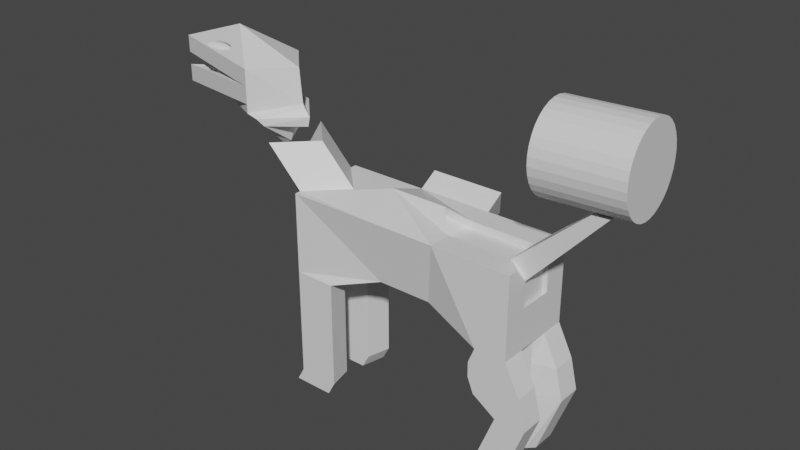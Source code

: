 # Source: Monster1.blend  (saved by Blender 3.3.6; exported with 4.5.12 LTS)
import bpy
from mathutils import Matrix  # noqa: F401  (used for matrix-valued properties, if any)

bpy.ops.wm.read_factory_settings(use_empty=True)
scene = bpy.context.scene
scene.name = 'Scene'

# ---- collections
col_head = bpy.data.collections.new('Head'); scene.collection.children.link(col_head)
col_monster_body = bpy.data.collections.new('Monster_body'); scene.collection.children.link(col_monster_body)
col_tail = bpy.data.collections.new('Tail'); scene.collection.children.link(col_tail)

# ---- materials (node trees are filled in below, after node groups)
mat_material = bpy.data.materials.new('Material')
mat_material.alpha_threshold = 0.0
mat_material.use_transparent_shadow = False
mat_material.roughness = 0.5
mat_material.line_color = (0.0, 0.0, 0.0, 1.0)

# ---- material node trees
mat_material.use_nodes = True; mat_material.node_tree.nodes.clear()
_N = mat_material.node_tree.nodes; _L = mat_material.node_tree.links
n0 = _N.new('ShaderNodeOutputMaterial'); n0.name = 'Material Output'; n0.location = (300, 300)
n1 = _N.new('ShaderNodeBsdfPrincipled'); n1.name = 'Principled BSDF'; n1.location = (10, 300)
n1.distribution = 'GGX'
n1.subsurface_method = 'RANDOM_WALK_SKIN'
n1.inputs[3].default_value = 1.45
n1.inputs[27].default_value = (0.0, 0.0, 0.0, 1.0)
n1.inputs[28].default_value = 1.0
_L.new(n1.outputs[0], n0.inputs[0])
n0.is_active_output = True

# ---- world
world_world = bpy.data.worlds.new('World'); scene.world = world_world
world_world.use_nodes = True; world_world.node_tree.nodes.clear()
_N = world_world.node_tree.nodes; _L = world_world.node_tree.links
n0 = _N.new('ShaderNodeOutputWorld'); n0.name = 'World Output'; n0.location = (300, 300)
n1 = _N.new('ShaderNodeBackground'); n1.name = 'Background'; n1.location = (10, 300)
n1.inputs[0].default_value = (0.05088, 0.05088, 0.05088, 1.0)
_L.new(n1.outputs[0], n0.inputs[0])
n0.is_active_output = True
world_world.color = (0.05088, 0.05088, 0.05088)
world_world.use_sun_shadow = False
world_world.sun_shadow_jitter_overblur = 0.0

# ---- meshes
me_cube_003 = bpy.data.meshes.new('Cube.003')
me_cube_003.from_pydata([(-1.08, 0.0, 1.926), (-1.926, -0.8467, 1.926), (-2.967, -0.3905, 3.076), (-2.967, -0.4071, 3.09), (-2.967, -0.4208, 3.106), (-2.967, -0.4309, 3.125), (-2.967, -0.4372, 3.146), (-2.967, -0.4393, 3.167), (-2.967, -0.4372, 3.189), (-2.967, -0.4309, 3.209), (-2.967, -0.4208, 3.228), (-2.967, -0.4071, 3.245), (-2.967, -0.3905, 3.259), (-2.967, -0.3715, 3.269), (-2.967, -0.3508, 3.275), (-2.967, -0.3294, 3.277), (-2.967, -0.3079, 3.275), (-2.967, -0.2873, 3.269), (-2.967, -0.2683, 3.259), (-2.967, -0.2517, 3.245), (-1.926, 0.0, 1.08), (-1.926, 0.8467, 1.926), (-2.199, -0.8467, 1.988), (-1.212, 0.0, 2.1), (-2.199, 0.0, 1.593), (-2.199, 0.8467, 1.988), (-2.199, -0.8467, 2.211), (-1.275, 0.0, 2.211), (-5.064, 0.0, 1.892), (-2.199, 0.8467, 2.211), (-2.199, -0.8467, 3.042), (-1.353, 0.0, 3.042), (-5.064, 0.0, 3.042), (-2.199, 0.8467, 3.042), (-3.208, 0.0, 3.684), (-3.632, 0.0, 1.757), (-2.199, 0.8467, 2.627), (-5.064, 0.0, 2.308), (-2.199, -0.8467, 2.627), (-5.064, 0.0, 2.627), (-1.802, 0.7286, 1.745), (-1.709, -4.639e-09, 1.202), (-2.196, -0.6444, 2.135), (-1.499, 0.0, 1.785), (-2.196, 0.6444, 2.135), (-2.288, -0.6257, 2.288), (-4.854, 0.0, 2.028), (-2.288, 0.6257, 2.288), (-2.262, -0.6321, 2.93), (-1.572, 2.381e-09, 2.921), (-4.842, 0.0, 2.928), (-2.262, 0.6321, 2.93), (-3.175, 0.0, 3.436), (-3.613, 0.0, 2.007), (-2.307, 0.621, 2.627), (-4.814, 0.0, 2.308), (-2.129, -0.6069, 2.627), (-2.129, 0.6069, 2.627), (-2.307, -0.621, 2.627), (-4.814, 0.0, 2.627), (-1.802, -0.7286, 1.745), (-1.135, 0.0, 1.683), (-4.075, -0.2517, 3.09), (-4.073, -0.238, 3.106), (-4.058, -0.2683, 3.076), (-4.052, -0.2278, 3.125), (-4.023, -0.2873, 3.066), (-3.971, -0.3079, 3.06), (-4.014, -0.2216, 3.146), (-3.905, -0.3294, 3.057), (-3.826, -0.3508, 3.06), (-3.809, -0.2278, 3.209), (-3.89, -0.2216, 3.189), (-3.738, -0.3715, 3.066), (-3.72, -0.238, 3.228), (-3.644, -0.3905, 3.076), (-3.625, -0.2517, 3.245), (-3.959, -0.2195, 3.167), (-3.529, -0.2683, 3.259), (-3.549, -0.4071, 3.09), (-3.454, -0.4208, 3.106), (-3.436, -0.2873, 3.269), (-3.269, -0.3294, 3.277), (-3.284, -0.4372, 3.146), (-3.348, -0.3079, 3.275), (-3.365, -0.4309, 3.125), (-3.203, -0.3508, 3.275), (-3.215, -0.4393, 3.167), (-3.16, -0.4372, 3.189), (-3.151, -0.3715, 3.269), (-3.116, -0.3905, 3.259), (-3.122, -0.4309, 3.209), (-3.099, -0.4071, 3.245), (-3.101, -0.4208, 3.228), (-2.967, -0.2517, 3.09), (-2.967, -0.238, 3.106), (-2.967, -0.2683, 3.076), (-2.967, -0.2278, 3.125), (-2.967, -0.2873, 3.066), (-2.967, -0.2216, 3.146), (-2.967, -0.2216, 3.189), (-2.967, -0.3079, 3.06), (-2.967, -0.2195, 3.167), (-2.967, -0.3294, 3.057), (-2.967, -0.2278, 3.209), (-2.967, -0.3508, 3.06), (-2.967, -0.2421, 3.233), (-2.967, -0.3754, 3.068), (-2.967, -0.3715, 3.066), (-2.967, -0.238, 3.228)], [], [(1, 0, 23, 22), (23, 25, 29, 27), (21, 20, 24, 25), (20, 1, 22, 24), (0, 21, 25, 23), (29, 28, 37, 36), (22, 26, 35), (24, 22, 35), (25, 24, 35), (25, 35, 29), (22, 23, 27, 26), (33, 34, 31), (38, 26, 27, 31, 30), (36, 33, 31, 27, 29), (28, 26, 38, 37), (34, 30, 31), (34, 33, 32), (82, 34, 32, 30, 93, 91, 88, 87, 83, 85, 80, 79, 75, 73, 70, 69, 67, 66, 64, 62, 63, 65, 68, 77, 72, 71, 74, 76, 78, 81, 84), (30, 34, 82, 86, 89, 90, 92, 93), (29, 35, 28), (35, 26, 28), (36, 39, 32, 33), (39, 38, 30, 32), (60, 42, 43, 61), (40, 44, 43, 41), (41, 43, 42, 60), (61, 43, 44, 40), (47, 57, 55, 46), (43, 53, 45, 42), (44, 47, 53, 43), (51, 49, 52), (46, 55, 56, 45), (52, 49, 48), (52, 50, 51), (48, 50, 52, 100, 102, 99, 97, 95, 94, 96, 98, 101, 103, 105, 108, 107), (52, 48, 107, 106, 109, 104, 100), (47, 46, 53), (53, 46, 45), (54, 51, 50, 59), (59, 50, 48, 58), (0, 1, 60, 61), (29, 36, 57, 47), (26, 38, 58, 45), (36, 37, 55, 57), (37, 38, 56, 55), (36, 29, 47, 54), (39, 36, 54, 59), (38, 26, 45, 56), (38, 39, 59, 58), (1, 20, 41, 60), (21, 0, 61, 40), (20, 21, 40, 41), (102, 77, 68, 99), (99, 68, 65, 97), (97, 65, 63, 95), (95, 63, 62, 94), (62, 64, 96, 94), (64, 66, 98, 96), (66, 67, 101, 98), (67, 69, 103, 101), (69, 70, 105, 103), (70, 73, 108, 105), (73, 75, 2, 107, 108), (79, 3, 2, 75), (80, 4, 3, 79), (85, 5, 4, 80), (83, 6, 5, 85), (87, 7, 6, 83), (88, 8, 7, 87), (91, 9, 8, 88), (93, 10, 9, 91), (92, 11, 10, 93), (90, 12, 11, 92), (89, 13, 12, 90), (86, 14, 13, 89), (82, 15, 14, 86), (84, 16, 15, 82), (81, 17, 16, 84), (78, 18, 17, 81), (76, 19, 18, 78), (106, 19, 76, 74, 109), (109, 74, 71, 104), (107, 2, 3, 4, 5, 6, 7, 8, 9, 10, 11, 12, 13, 14, 15, 16, 17, 18, 19, 106), (104, 71, 72, 100), (100, 72, 77, 102), (101, 103, 105, 108, 107, 106, 109, 104, 100, 102, 99, 97, 95, 94, 96, 98)])
me_cube_003.polygons.foreach_set('material_index', [0, 0, 0, 0, 0, 0, 0, 0, 0, 0, 0, 0, 0, 0, 0, 0, 0, 0, 0, 0, 0, 0, 0, 0, 0, 0, 0, 0, 0, 0, 0, 0, 0, 0, 0, 0, 0, 0, 0, 0, 0, 0, 0, 0, 0, 0, 0, 0, 0, 0, 0, 0, 1, 1, 1, 1, 1, 1, 1, 1, 1, 1, 1, 1, 1, 1, 1, 1, 1, 1, 1, 1, 1, 1, 1, 1, 1, 1, 1, 1, 1, 1, 1, 1, 1, 0])
_uv = me_cube_003.uv_layers.new(name='UVMap')
_uv.uv.foreach_set('vector', [0.875, 0.7308, 0.7692, 0.625, 0.7692, 0.625, 0.875, 0.7308, 0.7692, 0.625, 0.875, 0.5192, 0.875, 0.5192, 0.7692, 0.625, 0.625, 0.2308, 0.5192, 0.125, 0.5192, 0.125, 0.625, 0.2308, 0.5192, 0.125, 0.625, 0.01916, 0.625, 0.01916, 0.5192, 0.125, 0.7692, 0.625, 0.875, 0.5192, 0.875, 0.5192, 0.7692, 0.625, 0.625, 0.2308, 0.5192, 0.125, 0.5192, 0.125, 0.625, 0.2308, 0.625, 0.01916, 0.625, 0.01916, 0.5192, 0.125, 0.5192, 0.125, 0.625, 0.01916, 0.5192, 0.125, 0.625, 0.2308, 0.5192, 0.125, 0.5192, 0.125, 0.625, 0.2308, 0.5192, 0.125, 0.625, 0.2308, 0.875, 0.7308, 0.7692, 0.625, 0.7692, 0.625, 0.875, 0.7308, 0.875, 0.5192, 0.6442, 0.375, 0.7692, 0.625, 0.875, 0.7308, 0.875, 0.7308, 0.7692, 0.625, 0.7692, 0.625, 0.875, 0.7308, 0.875, 0.5192, 0.875, 0.5192, 0.7692, 0.625, 0.7692, 0.625, 0.875, 0.5192, 0.5192, 0.125, 0.625, 0.01916, 0.625, 0.01916, 0.5192, 0.125, 0.6442, 0.375, 0.625, 0.01916, 0.7692, 0.625, 0.6442, 0.375, 0.875, 0.5192, 0.5192, 0.125, 0.6062, 0.1755, 0.6442, 0.375, 0.5192, 0.125, 0.625, 0.01916, 0.6081, 0.145, 0.6057, 0.1364, 0.6024, 0.1276, 0.5985, 0.119, 0.5941, 0.1109, 0.5893, 0.1036, 0.5843, 0.0975, 0.5794, 0.09273, 0.5746, 0.08949, 0.5703, 0.08791, 0.5665, 0.08805, 0.5634, 0.08991, 0.5611, 0.09342, 0.5597, 0.09843, 0.5594, 0.1048, 0.5599, 0.1122, 0.5615, 0.1204, 0.5639, 0.129, 0.5671, 0.1378, 0.571, 0.1464, 0.5755, 0.1545, 0.5803, 0.1618, 0.5852, 0.1679, 0.5902, 0.1727, 0.5949, 0.1759, 0.5993, 0.1775, 0.6031, 0.1773, 0.625, 0.01916, 0.6442, 0.375, 0.6062, 0.1755, 0.6084, 0.172, 0.6098, 0.167, 0.6102, 0.1606, 0.6096, 0.1532, 0.6081, 0.145, 0.625, 0.2308, 0.5192, 0.125, 0.5192, 0.125, 0.5192, 0.125, 0.625, 0.01916, 0.5192, 0.125, 0.625, 0.2308, 0.5192, 0.125, 0.5192, 0.125, 0.625, 0.2308, 0.5192, 0.125, 0.625, 0.01916, 0.625, 0.01916, 0.5192, 0.125, 0.875, 0.7308, 0.875, 0.7308, 0.7692, 0.625, 0.7692, 0.625, 0.625, 0.2308, 0.625, 0.2308, 0.5192, 0.125, 0.5192, 0.125, 0.5192, 0.125, 0.5192, 0.125, 0.625, 0.01916, 0.625, 0.01916, 0.7692, 0.625, 0.7692, 0.625, 0.875, 0.5192, 0.875, 0.5192, 0.625, 0.2308, 0.625, 0.2308, 0.5192, 0.125, 0.5192, 0.125, 0.5192, 0.125, 0.5192, 0.125, 0.625, 0.01916, 0.625, 0.01916, 0.625, 0.2308, 0.625, 0.2308, 0.5192, 0.125, 0.5192, 0.125, 0.875, 0.5192, 0.7692, 0.625, 0.6442, 0.375, 0.5192, 0.125, 0.5192, 0.125, 0.625, 0.01916, 0.625, 0.01916, 0.6442, 0.375, 0.7692, 0.625, 0.625, 0.01916, 0.6442, 0.375, 0.5192, 0.125, 0.875, 0.5192, 0.625, 0.01916, 0.5192, 0.125, 0.6442, 0.375, 0.6202, 0.2158, 0.6146, 0.2056, 0.6097, 0.1947, 0.6057, 0.1835, 0.6027, 0.1725, 0.6009, 0.162, 0.6003, 0.1524, 0.6009, 0.1442, 0.6028, 0.1377, 0.6059, 0.133, 0.61, 0.1304, 0.615, 0.13, 0.6161, 0.1304, 0.6442, 0.375, 0.625, 0.01916, 0.6161, 0.1304, 0.6346, 0.2343, 0.6327, 0.2326, 0.6263, 0.2249, 0.6202, 0.2158, 0.625, 0.2308, 0.5192, 0.125, 0.5192, 0.125, 0.5192, 0.125, 0.5192, 0.125, 0.625, 0.01916, 0.625, 0.2308, 0.625, 0.2308, 0.5192, 0.125, 0.5192, 0.125, 0.5192, 0.125, 0.5192, 0.125, 0.625, 0.01916, 0.625, 0.01916, 0.7692, 0.625, 0.875, 0.7308, 0.875, 0.7308, 0.7692, 0.625, 0.625, 0.2308, 0.625, 0.2308, 0.625, 0.2308, 0.625, 0.2308, 0.875, 0.7308, 0.875, 0.7308, 0.875, 0.7308, 0.875, 0.7308, 0.625, 0.2308, 0.5192, 0.125, 0.5192, 0.125, 0.625, 0.2308, 0.5192, 0.125, 0.625, 0.01916, 0.625, 0.01916, 0.5192, 0.125, 0.875, 0.5192, 0.875, 0.5192, 0.875, 0.5192, 0.875, 0.5192, 0.5192, 0.125, 0.625, 0.2308, 0.625, 0.2308, 0.5192, 0.125, 0.625, 0.01916, 0.625, 0.01916, 0.625, 0.01916, 0.625, 0.01916, 0.625, 0.01916, 0.5192, 0.125, 0.5192, 0.125, 0.625, 0.01916, 0.625, 0.01916, 0.5192, 0.125, 0.5192, 0.125, 0.625, 0.01916, 0.875, 0.5192, 0.7692, 0.625, 0.7692, 0.625, 0.875, 0.5192, 0.5192, 0.125, 0.625, 0.2308, 0.625, 0.2308, 0.5192, 0.125, 1.0, 0.9229, 1.0, 0.7241, 0.9688, 0.7104, 0.9688, 0.9075, 0.9688, 0.9075, 0.9688, 0.7104, 0.9375, 0.7007, 0.9375, 0.8969, 0.9375, 0.8969, 0.9375, 0.7007, 0.9062, 0.6956, 0.9062, 0.8917, 0.9062, 0.8917, 0.9062, 0.6956, 0.875, 0.6951, 0.875, 0.8919, 0.875, 0.6951, 0.8438, 0.6994, 0.8438, 0.8977, 0.875, 0.8919, 0.8438, 0.6994, 0.8125, 0.7081, 0.8125, 0.9087, 0.8438, 0.8977, 0.8125, 0.7081, 0.7812, 0.721, 0.7812, 0.9246, 0.8125, 0.9087, 0.7812, 0.721, 0.75, 0.7376, 0.75, 0.9447, 0.7812, 0.9246, 0.75, 0.7376, 0.7188, 0.7573, 0.7188, 0.9682, 0.75, 0.9447, 0.7188, 0.7573, 0.6875, 0.7793, 0.6875, 0.9943, 0.7188, 0.9682, 0.6875, 0.7793, 0.6562, 0.8027, 0.6562, 1.0, 0.6811, 1.0, 0.6875, 0.9943, 0.625, 0.8266, 0.625, 1.0, 0.6562, 1.0, 0.6562, 0.8027, 0.5938, 0.8502, 0.5938, 1.0, 0.625, 1.0, 0.625, 0.8266, 0.5625, 0.8726, 0.5625, 1.0, 0.5938, 1.0, 0.5938, 0.8502, 0.5312, 0.8927, 0.5312, 1.0, 0.5625, 1.0, 0.5625, 0.8726, 0.5, 0.91, 0.5, 1.0, 0.5312, 1.0, 0.5312, 0.8927, 0.4688, 0.9237, 0.4688, 1.0, 0.5, 1.0, 0.5, 0.91, 0.4375, 0.9333, 0.4375, 1.0, 0.4688, 1.0, 0.4688, 0.9237, 0.4062, 0.9385, 0.4062, 1.0, 0.4375, 1.0, 0.4375, 0.9333, 0.375, 0.9389, 0.375, 1.0, 0.4062, 1.0, 0.4062, 0.9385, 0.3438, 0.9347, 0.3438, 1.0, 0.375, 1.0, 0.375, 0.9389, 0.3125, 0.926, 0.3125, 1.0, 0.3438, 1.0, 0.3438, 0.9347, 0.2812, 0.9131, 0.2812, 1.0, 0.3125, 1.0, 0.3125, 0.926, 0.25, 0.8964, 0.25, 1.0, 0.2812, 1.0, 0.2812, 0.9131, 0.2188, 0.8768, 0.2188, 1.0, 0.25, 1.0, 0.25, 0.8964, 0.1875, 0.8548, 0.1875, 1.0, 0.2188, 1.0, 0.2188, 0.8768, 0.1562, 0.8314, 0.1562, 1.0, 0.1875, 1.0, 0.1875, 0.8548, 0.125, 0.8074, 0.125, 1.0, 0.1562, 1.0, 0.1562, 0.8314, 0.103, 1.0, 0.125, 1.0, 0.125, 0.8074, 0.09375, 0.7838, 0.09375, 0.9918, 0.09375, 0.9918, 0.09375, 0.7838, 0.0625, 0.7615, 0.0625, 0.9659, 0.03283, 0.1496, 0.05045, 0.1167, 0.08029, 0.08029, 0.1167, 0.05045, 0.1582, 0.02827, 0.2032, 0.01461, 0.25, 0.01, 0.2032, 0.01461, 0.1582, 0.02827, 0.1167, 0.05045, 0.08029, 0.08029, 0.05045, 0.1167, 0.02827, 0.1582, 0.01461, 0.2032, 0.01, 0.25, 0.01461, 0.2968, 0.02827, 0.3418, 0.05045, 0.3833, 0.08029, 0.4197, 0.1059, 0.4407, 0.0625, 0.9659, 0.0625, 0.7615, 0.03125, 0.7413, 0.03125, 0.9426, 0.03125, 0.9426, 0.03125, 0.7413, 0.0, 0.7241, 0.0, 0.9229, 0.0, 0.0, 0.0, 0.0, 0.0, 0.0, 0.0, 0.0, 0.0, 0.0, 0.0, 0.0, 0.0, 0.0, 0.0, 0.0, 0.0, 0.0, 0.0, 0.0, 0.0, 0.0, 0.0, 0.0, 0.0, 0.0, 0.0, 0.0, 0.0, 0.0, 0.0, 0.0])
me_cube_003.materials.append(mat_material)
me_cube_003.materials.append(None)
me_cube_003.use_mirror_vertex_groups = False
me_cube_003.update()
me_cube = bpy.data.meshes.new('Cube')
me_cube.from_pydata([(1.0, 1.0, 1.0), (1.253, 0.7246, -0.56), (1.0, -1.0, 1.0), (1.253, -0.7246, -0.56), (-1.0, 1.0, 1.0), (-1.0, 1.0, -1.0), (-1.0, -1.0, 1.0), (-1.0, -1.0, -1.0), (-1.051, 0.8922, -4.037), (1.0, 0.0, 1.372), (-1.08, 0.0, 1.926), (1.253, 0.0, -0.56), (-1.0, 0.8467, 1.0), (-1.688, 0.0, 0.1533), (-1.0, -0.8467, 1.0), (-0.1533, 0.0, 1.0), (-1.926, -0.8467, 1.926), (2.839, 1.0, 1.0), (2.586, 0.7246, -0.56), (2.839, -1.0, 1.0), (2.586, -0.7246, -0.56), (2.586, 0.0, -0.56), (4.783, 1.0, 1.0), (4.783, 1.0, -1.0), (4.783, -1.0, 1.0), (4.783, -1.0, -1.0), (4.016, -1.0, -1.0), (4.016, 1.0, -1.0), (-0.3215, 0.8922, -4.037), (0.0, -1.0, -1.0), (0.0, 1.0, -1.0), (-0.8612, 0.3938, -1.0), (-0.8612, -0.3938, -1.0), (-1.688, 0.0, -0.455), (-0.1388, -0.3938, -1.0), (-0.1388, 0.3938, -1.0), (0.545, 0.0, -1.0), (-1.051, -0.8922, -4.037), (-0.3215, -0.8922, -4.037), (-0.411, -0.5015, -4.037), (-0.9617, -0.5015, -4.037), (-0.9617, 0.5015, -4.037), (-0.411, 0.5015, -4.037), (2.839, -0.4166, 1.0), (2.839, 0.4166, 1.0), (2.422, 0.0, 1.372), (4.783, 0.4166, -1.0), (4.783, -0.4166, -1.0), (4.783, -0.4166, 0.0), (3.811, 0.4166, 1.0), (3.811, -0.4166, 1.0), (4.783, 0.4166, 0.0), (4.783, 0.4166, 0.6317), (4.783, 0.785, 1.0), (4.783, -0.785, 1.0), (3.859, 0.2496, -1.0), (3.859, -0.2496, -1.0), (3.706, 0.0, -0.923), (4.616, -0.2496, -1.0), (4.616, 0.2496, -1.0), (4.098, -0.8988, -4.0), (4.682, -0.8988, -4.0), (4.682, -0.4585, -4.0), (4.574, -0.3507, -4.0), (3.984, -0.3507, -4.0), (4.432, -0.2496, -2.5), (-0.8612, -0.3938, -2.518), (4.588, -1.0, -2.5), (-1.0, -1.0, -2.518), (-0.1388, -0.3938, -2.518), (-0.1388, 0.3938, -2.518), (5.333, -0.4166, -2.5), (0.0, -1.0, -2.518), (0.0, 1.0, -2.518), (4.616, -0.2496, -2.5), (-1.0, 1.0, -2.518), (5.333, -1.0, -2.5), (-0.8612, 0.3938, -2.518), (4.682, 0.8988, -4.0), (4.098, 0.8988, -4.0), (4.682, 0.4585, -4.0), (3.984, 0.3507, -4.0), (4.574, 0.3507, -4.0), (5.333, 0.4166, -2.5), (4.616, 0.2496, -2.5), (4.432, 0.2496, -2.5), (5.333, 1.0, -2.5), (4.588, 1.0, -2.5), (3.704, 0.4166, 0.8244), (3.704, -0.4166, 0.8244), (2.732, -0.4166, 0.8244), (2.316, 0.0, 1.197), (2.732, 0.4166, 0.8244), (4.677, -0.4166, -0.1756), (4.677, 0.4166, -0.1756), (4.308, 0.4166, 0.8244), (4.308, -0.4166, 0.8244), (4.677, 0.4166, 0.4561), (0.9056, 1.49, 0.22), (2.491, 1.49, 0.22), (-1.0, 1.0, 0.2235), (2.839, 1.463, 1.29), (1.0, 1.463, 1.29), (0.9056, 1.952, 0.5105), (2.491, 1.952, 0.5105), (-1.926, 0.0, 1.08), (-1.926, 0.8467, 1.926), (5.155, 1.0, -1.75), (5.155, -0.4166, -1.75), (4.616, 0.2496, -1.75), (5.155, 0.4166, -1.75), (4.616, -0.2496, -1.75), (5.155, -1.0, -1.75), (3.864, -1.0, -1.382), (4.016, -1.0, -2.118), (4.383, -1.0, -1.75), (3.708, 0.2496, -1.382), (3.859, 0.2496, -2.118), (4.227, 0.2496, -1.75), (4.016, 1.0, -2.118), (3.864, 1.0, -1.382), (4.383, 1.0, -1.75), (3.859, -0.2496, -2.118), (3.708, -0.2496, -1.382), (4.227, -0.2496, -1.75), (3.712, 0.2496, -1.75), (3.868, 1.0, -1.75), (3.868, -1.0, -1.75), (3.712, -0.2496, -1.75), (4.783, -0.4166, 0.6317), (4.415, -0.4166, 1.0), (4.677, -0.4166, 0.4561), (4.415, 0.4166, 1.0), (-1.0, 1.0, -3.698), (-0.1388, 0.3938, -3.698), (-0.8612, 0.3938, -3.698), (0.0, 1.0, -3.698), (-0.8612, -0.3938, -3.698), (-0.1388, -0.3938, -3.698), (0.0, -1.0, -3.698), (-1.0, -1.0, -3.698), (-1.186, 1.0, -4.037), (-0.1863, 1.0, -4.037), (-0.3251, -0.3938, -4.037), (-1.048, -0.3938, -4.037), (-1.048, 0.3938, -4.037), (-0.3251, 0.3938, -4.037), (-1.186, -1.0, -4.037), (-0.1863, -1.0, -4.037), (-1.051, 0.8922, -3.898), (-0.3215, 0.8922, -3.898), (-0.411, -0.5015, -3.898), (-0.9617, -0.5015, -3.898), (-0.9617, 0.5015, -3.898), (-0.411, 0.5015, -3.898), (-1.051, -0.8922, -3.898), (-0.3215, -0.8922, -3.898), (4.616, -0.2496, -4.0), (3.859, -0.2496, -4.0), (4.016, 1.0, -4.0), (3.859, 0.2496, -4.0), (4.783, 0.4166, -4.0), (4.616, 0.2496, -4.0), (4.016, -1.0, -4.0), (4.783, -1.0, -4.0), (4.783, -0.4166, -4.0), (4.783, 1.0, -4.0), (4.574, -0.3507, -3.837), (3.984, -0.3507, -3.837), (4.098, 0.8988, -3.837), (3.984, 0.3507, -3.837), (4.682, 0.4585, -3.837), (4.574, 0.3507, -3.837), (4.098, -0.8988, -3.837), (4.682, -0.8988, -3.837), (4.682, -0.4585, -3.837), (4.682, 0.8988, -3.837)], [], [(31, 5, 75, 77), (29, 3, 2, 6, 7), (15, 14, 6, 2, 9), (100, 5, 31, 33, 13, 12, 4), (1, 98, 99, 18), (5, 100, 30), (54, 24, 25, 47, 48, 129), (34, 36, 11, 3, 29), (32, 7, 6, 14, 13, 33), (13, 14, 16, 105), (9, 0, 4, 12, 15), (15, 12, 106, 10), (14, 15, 10, 16), (12, 13, 105, 106), (54, 130, 50, 43, 19, 24), (24, 19, 20, 26, 25), (11, 1, 18, 21), (3, 11, 21, 20), (2, 3, 20, 19), (49, 132, 53, 22, 17, 44), (58, 47, 108, 111), (17, 0, 9, 45, 44), (99, 17, 22, 23, 27, 18), (57, 21, 18, 27, 55), (40, 39, 151, 152), (35, 30, 1, 11, 36), (31, 32, 33), (34, 35, 36), (34, 32, 31, 35), (30, 35, 70, 73), (42, 41, 153, 154), (7, 32, 66, 68), (32, 34, 69, 66), (5, 30, 73, 75), (34, 29, 72, 69), (29, 7, 68, 72), (35, 31, 77, 70), (46, 23, 22, 53, 52, 51), (48, 51, 94, 93), (45, 9, 2, 19, 43), (46, 47, 58, 59), (26, 20, 21, 57, 56), (50, 130, 96, 89), (51, 48, 47, 46), (132, 52, 53), (129, 130, 54), (44, 45, 91, 92), (55, 56, 57), (58, 56, 55, 59), (117, 119, 87, 85), (64, 63, 167, 168), (47, 25, 112, 108), (109, 118, 117, 85, 84), (25, 26, 113, 115, 112), (82, 81, 170, 172), (68, 66, 137, 140), (75, 73, 136, 133), (72, 68, 140, 139), (74, 71, 165, 157), (67, 65, 158, 163), (65, 74, 157, 158), (66, 69, 138, 137), (69, 72, 139, 138), (70, 77, 135, 134), (71, 76, 164, 165), (76, 67, 163, 164), (77, 75, 133, 135), (73, 70, 134, 136), (46, 59, 109, 110), (122, 124, 111, 74, 65), (23, 46, 110, 107), (119, 121, 107, 86, 87), (84, 85, 160, 162), (83, 84, 162, 161), (85, 87, 159, 160), (87, 86, 166, 159), (86, 83, 161, 166), (90, 92, 91), (90, 89, 88, 92), (131, 93, 94, 97), (88, 89, 96, 95), (43, 50, 89, 90), (129, 48, 93, 131), (45, 43, 90, 91), (51, 52, 97, 94), (132, 49, 88, 95), (49, 44, 92, 88), (104, 103, 102, 101), (0, 17, 101, 102), (98, 100, 4, 0), (1, 100, 98), (30, 100, 1), (99, 98, 103, 104), (98, 0, 102, 103), (17, 99, 104, 101), (56, 58, 111, 124, 123), (59, 55, 116, 118, 109), (110, 109, 84, 83), (26, 56, 123, 113), (111, 108, 71, 74), (27, 23, 107, 121, 120), (107, 110, 83, 86), (108, 112, 76, 71), (112, 115, 114, 67, 76), (55, 27, 120, 116), (113, 127, 114, 115), (116, 125, 117, 118), (119, 126, 120, 121), (122, 128, 123, 124), (125, 126, 119, 117), (127, 128, 122, 114), (114, 122, 65, 67), (116, 120, 126, 125), (113, 123, 128, 127), (140, 137, 144, 147), (138, 139, 148, 143), (135, 133, 141, 145), (133, 136, 142, 141), (134, 135, 145, 146), (136, 134, 146, 142), (139, 140, 147, 148), (137, 138, 143, 144), (28, 8, 141, 142), (39, 40, 144, 143), (8, 41, 145, 141), (41, 42, 146, 145), (37, 38, 148, 147), (40, 37, 147, 144), (38, 39, 143, 148), (42, 28, 142, 146), (149, 150, 154, 153), (152, 151, 156, 155), (39, 38, 156, 151), (38, 37, 155, 156), (41, 8, 149, 153), (8, 28, 150, 149), (28, 42, 154, 150), (37, 40, 152, 155), (63, 64, 158, 157), (79, 81, 160, 159), (82, 80, 161, 162), (81, 82, 162, 160), (60, 61, 164, 163), (64, 60, 163, 158), (61, 62, 165, 164), (62, 63, 157, 165), (78, 79, 159, 166), (80, 78, 166, 161), (168, 167, 175, 174, 173), (172, 170, 169, 176, 171), (63, 62, 175, 167), (61, 60, 173, 174), (81, 79, 169, 170), (79, 78, 176, 169), (60, 64, 168, 173), (80, 82, 172, 171), (78, 80, 171, 176), (62, 61, 174, 175), (105, 10, 106), (16, 10, 105)])
_uv = me_cube.uv_layers.new(name='UVMap')
_uv.uv.foreach_set('vector', [0.375, 0.1931, 0.375, 0.25, 0.375, 0.25, 0.375, 0.1931, 0.375, 0.875, 0.375, 0.75, 0.625, 0.75, 0.625, 1.0, 0.375, 1.0, 0.7692, 0.625, 0.875, 0.7308, 0.875, 0.75, 0.625, 0.75, 0.625, 0.625, 0.5279, 0.25, 0.375, 0.25, 0.375, 0.1931, 0.4431, 0.125, 0.5192, 0.125, 0.625, 0.2308, 0.625, 0.25, 0.375, 0.5, 0.5, 0.5, 0.5, 0.5, 0.375, 0.5, 0.375, 0.25, 0.5279, 0.25, 0.375, 0.375, 0.625, 0.7231, 0.625, 0.75, 0.375, 0.75, 0.375, 0.6771, 0.5, 0.6771, 0.579, 0.6771, 0.25, 0.6931, 0.3181, 0.625, 0.375, 0.625, 0.375, 0.75, 0.25, 0.75, 0.375, 0.05687, 0.375, 0.0, 0.625, 0.0, 0.625, 0.01916, 0.5192, 0.125, 0.4431, 0.125, 0.5192, 0.125, 0.625, 0.01916, 0.625, 0.01916, 0.5192, 0.125, 0.625, 0.625, 0.625, 0.5, 0.875, 0.5, 0.875, 0.5192, 0.7692, 0.625, 0.7692, 0.625, 0.875, 0.5192, 0.875, 0.5192, 0.7692, 0.625, 0.875, 0.7308, 0.7692, 0.625, 0.7692, 0.625, 0.875, 0.7308, 0.625, 0.2308, 0.5192, 0.125, 0.5192, 0.125, 0.625, 0.2308, 0.625, 0.7231, 0.625, 0.6771, 0.625, 0.6771, 0.625, 0.6771, 0.625, 0.75, 0.625, 0.75, 0.625, 0.75, 0.625, 0.75, 0.375, 0.75, 0.375, 0.75, 0.375, 0.75, 0.375, 0.625, 0.375, 0.5, 0.375, 0.5, 0.375, 0.625, 0.375, 0.75, 0.375, 0.625, 0.375, 0.625, 0.375, 0.75, 0.625, 0.75, 0.375, 0.75, 0.375, 0.75, 0.625, 0.75, 0.625, 0.5729, 0.625, 0.5729, 0.625, 0.5269, 0.625, 0.5, 0.625, 0.5, 0.625, 0.5729, 0.375, 0.6562, 0.375, 0.6771, 0.375, 0.6771, 0.375, 0.6562, 0.625, 0.5, 0.625, 0.5, 0.625, 0.625, 0.625, 0.625, 0.625, 0.5729, 0.5, 0.5, 0.625, 0.5, 0.625, 0.5, 0.375, 0.5, 0.375, 0.5, 0.375, 0.5, 0.375, 0.625, 0.375, 0.625, 0.375, 0.5, 0.375, 0.5, 0.375, 0.5938, 0.1422, 0.7032, 0.2328, 0.7032, 0.2328, 0.7032, 0.1422, 0.7032, 0.25, 0.5569, 0.25, 0.5, 0.375, 0.5, 0.375, 0.625, 0.3181, 0.625, 0.375, 0.125, 0.375, 0.05687, 0.4431, 0.125, 0.25, 0.6931, 0.25, 0.5569, 0.3181, 0.625, 0.25, 0.6931, 0.125, 0.6931, 0.125, 0.5569, 0.25, 0.5569, 0.25, 0.5, 0.25, 0.5569, 0.25, 0.5569, 0.25, 0.5, 0.2328, 0.5468, 0.1422, 0.5468, 0.1422, 0.5468, 0.2328, 0.5468, 0.375, 0.0, 0.375, 0.05687, 0.375, 0.05687, 0.375, 0.0, 0.125, 0.6931, 0.25, 0.6931, 0.25, 0.6931, 0.125, 0.6931, 0.375, 0.25, 0.375, 0.375, 0.375, 0.375, 0.375, 0.25, 0.25, 0.6931, 0.25, 0.75, 0.25, 0.75, 0.25, 0.6931, 0.375, 0.875, 0.375, 1.0, 0.375, 1.0, 0.375, 0.875, 0.25, 0.5569, 0.125, 0.5569, 0.125, 0.5569, 0.25, 0.5569, 0.375, 0.5729, 0.375, 0.5, 0.625, 0.5, 0.625, 0.5269, 0.579, 0.5729, 0.5, 0.5729, 0.5, 0.6771, 0.5, 0.5729, 0.5, 0.5729, 0.5, 0.6771, 0.625, 0.625, 0.625, 0.625, 0.625, 0.75, 0.625, 0.75, 0.625, 0.6771, 0.375, 0.5729, 0.375, 0.6771, 0.375, 0.6562, 0.375, 0.5938, 0.375, 0.75, 0.375, 0.75, 0.375, 0.625, 0.375, 0.625, 0.375, 0.6562, 0.625, 0.6771, 0.625, 0.6771, 0.625, 0.6771, 0.625, 0.6771, 0.5, 0.5729, 0.5, 0.6771, 0.375, 0.6771, 0.375, 0.5729, 0.625, 0.5729, 0.625, 0.5729, 0.625, 0.5269, 0.579, 0.6771, 0.625, 0.6771, 0.625, 0.7231, 0.625, 0.5729, 0.625, 0.625, 0.625, 0.625, 0.625, 0.5729, 0.375, 0.5938, 0.375, 0.6562, 0.375, 0.625, 0.375, 0.6562, 0.375, 0.6562, 0.375, 0.5938, 0.375, 0.5938, 0.375, 0.5938, 0.375, 0.5, 0.375, 0.5, 0.375, 0.5938, 0.375, 0.6688, 0.375, 0.6688, 0.375, 0.6688, 0.375, 0.6688, 0.375, 0.6771, 0.375, 0.75, 0.375, 0.75, 0.375, 0.6771, 0.375, 0.5938, 0.375, 0.5938, 0.375, 0.5938, 0.375, 0.5938, 0.375, 0.5938, 0.375, 0.75, 0.375, 0.75, 0.375, 0.75, 0.375, 0.75, 0.375, 0.75, 0.375, 0.5812, 0.375, 0.5812, 0.375, 0.5812, 0.375, 0.5812, 0.375, 0.0, 0.375, 0.05687, 0.375, 0.05687, 0.375, 0.0, 0.375, 0.25, 0.375, 0.375, 0.375, 0.375, 0.375, 0.25, 0.375, 0.875, 0.375, 1.0, 0.375, 1.0, 0.375, 0.875, 0.375, 0.6562, 0.375, 0.6771, 0.375, 0.6771, 0.375, 0.6562, 0.375, 0.75, 0.375, 0.6562, 0.375, 0.6562, 0.375, 0.75, 0.375, 0.6562, 0.375, 0.6562, 0.375, 0.6562, 0.375, 0.6562, 0.125, 0.6931, 0.25, 0.6931, 0.25, 0.6931, 0.125, 0.6931, 0.25, 0.6931, 0.25, 0.75, 0.25, 0.75, 0.25, 0.6931, 0.25, 0.5569, 0.125, 0.5569, 0.125, 0.5569, 0.25, 0.5569, 0.375, 0.6771, 0.375, 0.75, 0.375, 0.75, 0.375, 0.6771, 0.375, 0.75, 0.375, 0.75, 0.375, 0.75, 0.375, 0.75, 0.375, 0.1931, 0.375, 0.25, 0.375, 0.25, 0.375, 0.1931, 0.25, 0.5, 0.25, 0.5569, 0.25, 0.5569, 0.25, 0.5, 0.375, 0.5729, 0.375, 0.5938, 0.375, 0.5938, 0.375, 0.5729, 0.375, 0.6562, 0.375, 0.6562, 0.375, 0.6562, 0.375, 0.6562, 0.375, 0.6562, 0.375, 0.5, 0.375, 0.5729, 0.375, 0.5729, 0.375, 0.5, 0.375, 0.5, 0.375, 0.5, 0.375, 0.5, 0.375, 0.5, 0.375, 0.5, 0.375, 0.5938, 0.375, 0.5938, 0.375, 0.5938, 0.375, 0.5938, 0.375, 0.5729, 0.375, 0.5938, 0.375, 0.5938, 0.375, 0.5729, 0.375, 0.5938, 0.375, 0.5, 0.375, 0.5, 0.375, 0.5938, 0.375, 0.5, 0.375, 0.5, 0.375, 0.5, 0.375, 0.5, 0.375, 0.5, 0.375, 0.5729, 0.375, 0.5729, 0.375, 0.5, 0.625, 0.6771, 0.625, 0.5729, 0.625, 0.625, 0.625, 0.6771, 0.625, 0.6771, 0.625, 0.5729, 0.625, 0.5729, 0.579, 0.6771, 0.5, 0.6771, 0.5, 0.5729, 0.579, 0.5729, 0.625, 0.5729, 0.625, 0.6771, 0.625, 0.6771, 0.625, 0.5729, 0.625, 0.6771, 0.625, 0.6771, 0.625, 0.6771, 0.625, 0.6771, 0.579, 0.6771, 0.5, 0.6771, 0.5, 0.6771, 0.579, 0.6771, 0.625, 0.625, 0.625, 0.6771, 0.625, 0.6771, 0.625, 0.625, 0.5, 0.5729, 0.579, 0.5729, 0.579, 0.5729, 0.5, 0.5729, 0.625, 0.5729, 0.625, 0.5729, 0.625, 0.5729, 0.625, 0.5729, 0.625, 0.5729, 0.625, 0.5729, 0.625, 0.5729, 0.625, 0.5729, 0.5, 0.5, 0.5, 0.5, 0.625, 0.5, 0.625, 0.5, 0.625, 0.5, 0.625, 0.5, 0.625, 0.5, 0.625, 0.5, 0.5, 0.5, 0.5279, 0.25, 0.625, 0.25, 0.625, 0.5, 0.375, 0.5, 0.5279, 0.25, 0.5, 0.5, 0.375, 0.375, 0.5279, 0.25, 0.375, 0.5, 0.5, 0.5, 0.5, 0.5, 0.5, 0.5, 0.5, 0.5, 0.5, 0.5, 0.625, 0.5, 0.625, 0.5, 0.5, 0.5, 0.625, 0.5, 0.5, 0.5, 0.5, 0.5, 0.625, 0.5, 0.375, 0.6562, 0.375, 0.6562, 0.375, 0.6562, 0.375, 0.6562, 0.375, 0.6562, 0.375, 0.5938, 0.375, 0.5938, 0.375, 0.5938, 0.375, 0.5938, 0.375, 0.5938, 0.375, 0.5729, 0.375, 0.5938, 0.375, 0.5938, 0.375, 0.5729, 0.375, 0.75, 0.375, 0.6562, 0.375, 0.6562, 0.375, 0.75, 0.375, 0.6562, 0.375, 0.6771, 0.375, 0.6771, 0.375, 0.6562, 0.375, 0.5, 0.375, 0.5, 0.375, 0.5, 0.375, 0.5, 0.375, 0.5, 0.375, 0.5, 0.375, 0.5729, 0.375, 0.5729, 0.375, 0.5, 0.375, 0.6771, 0.375, 0.75, 0.375, 0.75, 0.375, 0.6771, 0.375, 0.75, 0.375, 0.75, 0.375, 0.75, 0.375, 0.75, 0.375, 0.75, 0.375, 0.5938, 0.375, 0.5, 0.375, 0.5, 0.375, 0.5938, 0.375, 0.75, 0.375, 0.75, 0.375, 0.75, 0.375, 0.75, 0.375, 0.5938, 0.375, 0.5938, 0.375, 0.5938, 0.375, 0.5938, 0.375, 0.5, 0.375, 0.5, 0.375, 0.5, 0.375, 0.5, 0.375, 0.6562, 0.375, 0.6562, 0.375, 0.6562, 0.375, 0.6562, 0.375, 0.5938, 0.375, 0.5, 0.375, 0.5, 0.375, 0.5938, 0.375, 0.75, 0.375, 0.6562, 0.375, 0.6562, 0.375, 0.75, 0.375, 0.75, 0.375, 0.6562, 0.375, 0.6562, 0.375, 0.75, 0.375, 0.5938, 0.375, 0.5, 0.375, 0.5, 0.375, 0.5938, 0.375, 0.75, 0.375, 0.6562, 0.375, 0.6562, 0.375, 0.75, 0.375, 0.0, 0.375, 0.05687, 0.375, 0.05687, 0.375, 0.0, 0.25, 0.6931, 0.25, 0.75, 0.25, 0.75, 0.25, 0.6931, 0.375, 0.1931, 0.375, 0.25, 0.375, 0.25, 0.375, 0.1931, 0.375, 0.25, 0.375, 0.375, 0.375, 0.375, 0.375, 0.25, 0.25, 0.5569, 0.125, 0.5569, 0.125, 0.5569, 0.25, 0.5569, 0.25, 0.5, 0.25, 0.5569, 0.25, 0.5569, 0.25, 0.5, 0.375, 0.875, 0.375, 1.0, 0.375, 1.0, 0.375, 0.875, 0.125, 0.6931, 0.25, 0.6931, 0.25, 0.6931, 0.125, 0.6931, 0.2352, 0.5101, 0.1398, 0.5101, 0.125, 0.5, 0.25, 0.5, 0.2328, 0.7032, 0.1422, 0.7032, 0.125, 0.6931, 0.25, 0.6931, 0.1398, 0.5101, 0.1422, 0.5468, 0.125, 0.5569, 0.125, 0.5, 0.1422, 0.5468, 0.2328, 0.5468, 0.25, 0.5569, 0.125, 0.5569, 0.1398, 0.7399, 0.2352, 0.7399, 0.25, 0.75, 0.125, 0.75, 0.1422, 0.7032, 0.1398, 0.7399, 0.125, 0.75, 0.125, 0.6931, 0.2352, 0.7399, 0.2328, 0.7032, 0.25, 0.6931, 0.25, 0.75, 0.2328, 0.5468, 0.2352, 0.5101, 0.25, 0.5, 0.25, 0.5569, 0.1398, 0.5101, 0.2352, 0.5101, 0.2328, 0.5468, 0.1422, 0.5468, 0.1422, 0.7032, 0.2328, 0.7032, 0.2352, 0.7399, 0.1398, 0.7399, 0.2328, 0.7032, 0.2352, 0.7399, 0.2352, 0.7399, 0.2328, 0.7032, 0.2352, 0.7399, 0.1398, 0.7399, 0.1398, 0.7399, 0.2352, 0.7399, 0.1422, 0.5468, 0.1398, 0.5101, 0.1398, 0.5101, 0.1422, 0.5468, 0.1398, 0.5101, 0.2352, 0.5101, 0.2352, 0.5101, 0.1398, 0.5101, 0.2352, 0.5101, 0.2328, 0.5468, 0.2328, 0.5468, 0.2352, 0.5101, 0.1398, 0.7399, 0.1422, 0.7032, 0.1422, 0.7032, 0.1398, 0.7399, 0.375, 0.6688, 0.375, 0.6688, 0.375, 0.6562, 0.375, 0.6562, 0.375, 0.5126, 0.375, 0.5812, 0.375, 0.5938, 0.375, 0.5, 0.375, 0.5812, 0.375, 0.5677, 0.375, 0.5729, 0.375, 0.5938, 0.375, 0.5812, 0.375, 0.5812, 0.375, 0.5938, 0.375, 0.5938, 0.375, 0.7374, 0.375, 0.7374, 0.375, 0.75, 0.375, 0.75, 0.375, 0.6688, 0.375, 0.7374, 0.375, 0.75, 0.375, 0.6562, 0.375, 0.7374, 0.375, 0.6823, 0.375, 0.6771, 0.375, 0.75, 0.375, 0.6823, 0.375, 0.6688, 0.375, 0.6562, 0.375, 0.6771, 0.375, 0.5126, 0.375, 0.5126, 0.375, 0.5, 0.375, 0.5, 0.375, 0.5677, 0.375, 0.5126, 0.375, 0.5, 0.375, 0.5729, 0.375, 0.6688, 0.375, 0.6688, 0.375, 0.6823, 0.375, 0.7374, 0.375, 0.7374, 0.375, 0.5812, 0.375, 0.5812, 0.375, 0.5126, 0.375, 0.5126, 0.375, 0.5677, 0.375, 0.6688, 0.375, 0.6823, 0.375, 0.6823, 0.375, 0.6688, 0.375, 0.7374, 0.375, 0.7374, 0.375, 0.7374, 0.375, 0.7374, 0.375, 0.5812, 0.375, 0.5126, 0.375, 0.5126, 0.375, 0.5812, 0.375, 0.5126, 0.375, 0.5126, 0.375, 0.5126, 0.375, 0.5126, 0.375, 0.7374, 0.375, 0.6688, 0.375, 0.6688, 0.375, 0.7374, 0.375, 0.5677, 0.375, 0.5812, 0.375, 0.5812, 0.375, 0.5677, 0.375, 0.5126, 0.375, 0.5677, 0.375, 0.5677, 0.375, 0.5126, 0.375, 0.6823, 0.375, 0.7374, 0.375, 0.7374, 0.375, 0.6823, 0.5192, 0.125, 0.7692, 0.625, 0.875, 0.5192, 0.875, 0.7308, 0.7692, 0.625, 0.5192, 0.125])
me_cube.materials.append(mat_material)
me_cube.materials.append(None)
me_cube.use_mirror_vertex_groups = False
me_cube.update()
me_cube_002 = bpy.data.meshes.new('Cube.002')
me_cube_002.from_pydata([(6.506, 0.4166, 2.538), (6.138, 0.4166, 2.538), (4.415, 0.4166, 1.0), (4.783, -0.4166, 0.6317), (4.415, -0.4166, 1.0), (6.506, -0.4166, 2.538), (6.138, -0.4166, 2.538), (4.967, 0.63, 3.254), (6.95, 1.005, 3.203), (4.972, 0.5725, 3.124), (6.957, 0.9257, 3.023), (4.979, 0.4909, 3.008), (6.967, 0.813, 2.863), (4.986, 0.3882, 2.911), (6.977, 0.6713, 2.728), (4.995, 0.2684, 2.835), (6.988, 0.5059, 2.624), (5.003, 0.136, 2.784), (7.0, 0.3233, 2.553), (5.011, -0.003686, 2.76), (7.012, 0.1305, 2.52), (5.019, -0.1455, 2.763), (7.023, -0.06518, 2.525), (5.027, -0.2838, 2.794), (7.033, -0.2561, 2.568), (5.033, -0.4135, 2.852), (7.042, -0.4351, 2.648), (5.038, -0.5295, 2.934), (7.049, -0.5951, 2.761), (5.042, -0.6273, 3.037), (7.054, -0.7301, 2.903), (5.044, -0.7032, 3.157), (7.057, -0.8348, 3.068), (5.045, -0.7542, 3.29), (7.058, -0.9052, 3.251), (5.044, -0.7785, 3.429), (7.056, -0.9387, 3.444), (5.041, -0.775, 3.571), (7.053, -0.9339, 3.64), (5.037, -0.7439, 3.71), (7.047, -0.891, 3.832), (5.031, -0.6865, 3.84), (7.039, -0.8118, 4.011), (5.025, -0.6048, 3.956), (7.03, -0.6991, 4.171), (5.017, -0.5021, 4.054), (7.019, -0.5573, 4.306), (5.009, -0.3823, 4.13), (7.008, -0.392, 4.411), (5.001, -0.25, 4.181), (6.997, -0.2094, 4.481), (4.992, -0.1102, 4.205), (6.985, -0.01656, 4.514), (4.984, 0.03154, 4.201), (6.974, 0.1791, 4.509), (4.977, 0.1699, 4.17), (6.964, 0.3701, 4.466), (4.97, 0.2996, 4.112), (6.955, 0.549, 4.387), (4.965, 0.4155, 4.03), (6.948, 0.709, 4.274), (4.961, 0.5133, 3.927), (6.943, 0.844, 4.132), (4.959, 0.5892, 3.807), (6.939, 0.9487, 3.966), (4.959, 0.6403, 3.675), (6.939, 1.019, 3.783), (4.96, 0.6645, 3.535), (6.94, 1.053, 3.59), (4.962, 0.6611, 3.393), (6.944, 1.048, 3.394), (4.677, -0.4166, 0.4561), (4.953, 0.891, 3.168), (4.961, 0.8118, 2.988), (4.97, 0.6991, 2.828), (4.981, 0.5573, 2.693), (4.992, 0.392, 2.589), (5.003, 0.2094, 2.518), (5.015, 0.01656, 2.485), (5.026, -0.1791, 2.49), (5.036, -0.3701, 2.533), (5.045, -0.549, 2.613), (5.052, -0.709, 2.726), (5.057, -0.844, 2.868), (5.061, -0.9487, 3.033), (5.061, -1.019, 3.216), (5.06, -1.053, 3.409), (5.056, -1.048, 3.605), (5.05, -1.005, 3.797), (5.043, -0.9257, 3.976), (5.033, -0.813, 4.136), (5.023, -0.6713, 4.271), (5.012, -0.5059, 4.376), (5.0, -0.3233, 4.446), (4.988, -0.1305, 4.479), (4.977, 0.06518, 4.474), (4.967, 0.2561, 4.431), (4.958, 0.4351, 4.352), (4.951, 0.5951, 4.239), (4.946, 0.7301, 4.097), (4.943, 0.8348, 3.931), (4.942, 0.9052, 3.748), (4.944, 0.9387, 3.555), (4.947, 0.9339, 3.359), (6.627, 0.7248, 3.283), (6.633, 0.6673, 3.154), (6.639, 0.5856, 3.037), (6.647, 0.4829, 2.94), (6.655, 0.3631, 2.864), (6.663, 0.2308, 2.813), (6.672, 0.09106, 2.789), (6.68, -0.05072, 2.792), (6.687, -0.1891, 2.823), (6.694, -0.3188, 2.881), (6.699, -0.4347, 2.963), (6.703, -0.5325, 3.066), (6.705, -0.6084, 3.186), (6.705, -0.6595, 3.319), (6.704, -0.6837, 3.459), (6.702, -0.6802, 3.601), (6.697, -0.6492, 3.739), (6.692, -0.5917, 3.869), (6.685, -0.5101, 3.985), (6.678, -0.4074, 4.083), (6.669, -0.2875, 4.159), (6.661, -0.1552, 4.21), (6.653, -0.01549, 4.234), (6.645, 0.1263, 4.23), (6.637, 0.2647, 4.199), (6.631, 0.3943, 4.141), (6.626, 0.5103, 4.059), (6.622, 0.6081, 3.956), (6.62, 0.684, 3.836), (6.619, 0.735, 3.704), (6.62, 0.7593, 3.564), (6.623, 0.7558, 3.422), (4.308, 0.4166, 0.8244), (4.308, -0.4166, 0.8244), (4.783, 0.4166, 0.6317), (4.677, 0.4166, 0.4561)], [], [(1, 6, 5, 0), (4, 2, 136, 137), (3, 138, 0, 5), (138, 2, 1, 0), (2, 4, 6, 1), (4, 3, 5, 6), (72, 8, 10, 73), (73, 10, 12, 74), (74, 12, 14, 75), (75, 14, 16, 76), (76, 16, 18, 77), (77, 18, 20, 78), (78, 20, 22, 79), (79, 22, 24, 80), (80, 24, 26, 81), (81, 26, 28, 82), (82, 28, 30, 83), (83, 30, 32, 84), (84, 32, 34, 85), (85, 34, 36, 86), (86, 36, 38, 87), (87, 38, 40, 88), (88, 40, 42, 89), (89, 42, 44, 90), (90, 44, 46, 91), (91, 46, 48, 92), (92, 48, 50, 93), (93, 50, 52, 94), (94, 52, 54, 95), (95, 54, 56, 96), (96, 56, 58, 97), (97, 58, 60, 98), (98, 60, 62, 99), (99, 62, 64, 100), (100, 64, 66, 101), (101, 66, 68, 102), (48, 46, 44, 42, 40, 38, 36, 34, 32, 30, 28, 26, 24, 22, 20, 18, 16, 14, 12, 10, 8, 70, 68, 66, 64, 62, 60, 58, 56, 54, 52, 50), (102, 68, 70, 103), (103, 70, 8, 72), (61, 63, 132, 131), (138, 3, 71, 139), (9, 7, 72, 73), (11, 9, 73, 74), (13, 11, 74, 75), (15, 13, 75, 76), (17, 15, 76, 77), (19, 17, 77, 78), (21, 19, 78, 79), (23, 21, 79, 80), (25, 23, 80, 81), (27, 25, 81, 82), (29, 27, 82, 83), (31, 29, 83, 84), (33, 31, 84, 85), (35, 33, 85, 86), (37, 35, 86, 87), (39, 37, 87, 88), (41, 39, 88, 89), (43, 41, 89, 90), (45, 43, 90, 91), (47, 45, 91, 92), (49, 47, 92, 93), (51, 49, 93, 94), (53, 51, 94, 95), (55, 53, 95, 96), (57, 55, 96, 97), (59, 57, 97, 98), (61, 59, 98, 99), (63, 61, 99, 100), (65, 63, 100, 101), (67, 65, 101, 102), (69, 67, 102, 103), (7, 69, 103, 72), (135, 104, 105, 106, 107, 108, 109, 110, 111, 112, 113, 114, 115, 116, 117, 118, 119, 120, 121, 122, 123, 124, 125, 126, 127, 128, 129, 130, 131, 132, 133, 134), (35, 37, 119, 118), (9, 11, 106, 105), (63, 65, 133, 132), (37, 39, 120, 119), (11, 13, 107, 106), (65, 67, 134, 133), (39, 41, 121, 120), (13, 15, 108, 107), (67, 69, 135, 134), (41, 43, 122, 121), (15, 17, 109, 108), (69, 7, 104, 135), (43, 45, 123, 122), (17, 19, 110, 109), (45, 47, 124, 123), (19, 21, 111, 110), (47, 49, 125, 124), (21, 23, 112, 111), (49, 51, 126, 125), (23, 25, 113, 112), (51, 53, 127, 126), (25, 27, 114, 113), (53, 55, 128, 127), (27, 29, 115, 114), (55, 57, 129, 128), (29, 31, 116, 115), (57, 59, 130, 129), (31, 33, 117, 116), (59, 61, 131, 130), (33, 35, 118, 117), (7, 9, 105, 104)])
_uv = me_cube_002.uv_layers.new(name='UVMap')
_uv.uv.foreach_set('vector', [0.625, 0.5729, 0.625, 0.6771, 0.579, 0.6771, 0.579, 0.5729, 0.625, 0.6771, 0.625, 0.5729, 0.625, 0.5729, 0.625, 0.6771, 0.579, 0.6771, 0.579, 0.5729, 0.579, 0.5729, 0.579, 0.6771, 0.625, 0.5729, 0.625, 0.5729, 0.625, 0.5729, 0.625, 0.5729, 0.625, 0.5729, 0.625, 0.6771, 0.625, 0.6771, 0.625, 0.5729, 0.625, 0.6771, 0.579, 0.6771, 0.579, 0.6771, 0.625, 0.6771, 1.0, 0.5, 1.0, 1.0, 0.9688, 1.0, 0.9688, 0.5, 0.9688, 0.5, 0.9688, 1.0, 0.9375, 1.0, 0.9375, 0.5, 0.9375, 0.5, 0.9375, 1.0, 0.9062, 1.0, 0.9062, 0.5, 0.9062, 0.5, 0.9062, 1.0, 0.875, 1.0, 0.875, 0.5, 0.875, 0.5, 0.875, 1.0, 0.8438, 1.0, 0.8438, 0.5, 0.8438, 0.5, 0.8438, 1.0, 0.8125, 1.0, 0.8125, 0.5, 0.8125, 0.5, 0.8125, 1.0, 0.7812, 1.0, 0.7812, 0.5, 0.7812, 0.5, 0.7812, 1.0, 0.75, 1.0, 0.75, 0.5, 0.75, 0.5, 0.75, 1.0, 0.7188, 1.0, 0.7188, 0.5, 0.7188, 0.5, 0.7188, 1.0, 0.6875, 1.0, 0.6875, 0.5, 0.6875, 0.5, 0.6875, 1.0, 0.6562, 1.0, 0.6562, 0.5, 0.6562, 0.5, 0.6562, 1.0, 0.625, 1.0, 0.625, 0.5, 0.625, 0.5, 0.625, 1.0, 0.5938, 1.0, 0.5938, 0.5, 0.5938, 0.5, 0.5938, 1.0, 0.5625, 1.0, 0.5625, 0.5, 0.5625, 0.5, 0.5625, 1.0, 0.5312, 1.0, 0.5312, 0.5, 0.5312, 0.5, 0.5312, 1.0, 0.5, 1.0, 0.5, 0.5, 0.5, 0.5, 0.5, 1.0, 0.4688, 1.0, 0.4688, 0.5, 0.4688, 0.5, 0.4688, 1.0, 0.4375, 1.0, 0.4375, 0.5, 0.4375, 0.5, 0.4375, 1.0, 0.4062, 1.0, 0.4062, 0.5, 0.4062, 0.5, 0.4062, 1.0, 0.375, 1.0, 0.375, 0.5, 0.375, 0.5, 0.375, 1.0, 0.3438, 1.0, 0.3438, 0.5, 0.3438, 0.5, 0.3438, 1.0, 0.3125, 1.0, 0.3125, 0.5, 0.3125, 0.5, 0.3125, 1.0, 0.2812, 1.0, 0.2812, 0.5, 0.2812, 0.5, 0.2812, 1.0, 0.25, 1.0, 0.25, 0.5, 0.25, 0.5, 0.25, 1.0, 0.2188, 1.0, 0.2188, 0.5, 0.2188, 0.5, 0.2188, 1.0, 0.1875, 1.0, 0.1875, 0.5, 0.1875, 0.5, 0.1875, 1.0, 0.1562, 1.0, 0.1562, 0.5, 0.1562, 0.5, 0.1562, 1.0, 0.125, 1.0, 0.125, 0.5, 0.125, 0.5, 0.125, 1.0, 0.09375, 1.0, 0.09375, 0.5, 0.09375, 0.5, 0.09375, 1.0, 0.0625, 1.0, 0.0625, 0.5, 0.08029, 0.08029, 0.1167, 0.05045, 0.1582, 0.02827, 0.2032, 0.01461, 0.25, 0.01, 0.2968, 0.01461, 0.3418, 0.02827, 0.3833, 0.05045, 0.4197, 0.08029, 0.4496, 0.1167, 0.4717, 0.1582, 0.4854, 0.2032, 0.49, 0.25, 0.4854, 0.2968, 0.4717, 0.3418, 0.4496, 0.3833, 0.4197, 0.4197, 0.3833, 0.4496, 0.3418, 0.4717, 0.2968, 0.4854, 0.25, 0.49, 0.2032, 0.4854, 0.1582, 0.4717, 0.1167, 0.4496, 0.08029, 0.4197, 0.05045, 0.3833, 0.02827, 0.3418, 0.01461, 0.2968, 0.01, 0.25, 0.01461, 0.2032, 0.02827, 0.1582, 0.05045, 0.1167, 0.0625, 0.5, 0.0625, 1.0, 0.03125, 1.0, 0.03125, 0.5, 0.03125, 0.5, 0.03125, 1.0, 0.0, 1.0, 0.0, 0.5, 0.6054, 0.3466, 0.627, 0.373, 0.627, 0.373, 0.6054, 0.3466, 0.579, 0.5729, 0.579, 0.6771, 0.579, 0.6771, 0.579, 0.5729, 0.7839, 0.4206, 0.75, 0.4239, 0.75, 0.49, 0.7968, 0.4854, 0.8166, 0.4107, 0.7839, 0.4206, 0.7968, 0.4854, 0.8418, 0.4717, 0.8466, 0.3946, 0.8166, 0.4107, 0.8418, 0.4717, 0.8833, 0.4496, 0.873, 0.373, 0.8466, 0.3946, 0.8833, 0.4496, 0.9197, 0.4197, 0.8946, 0.3466, 0.873, 0.373, 0.9197, 0.4197, 0.9496, 0.3833, 0.9107, 0.3166, 0.8946, 0.3466, 0.9496, 0.3833, 0.9717, 0.3418, 0.9206, 0.2839, 0.9107, 0.3166, 0.9717, 0.3418, 0.9854, 0.2968, 0.9239, 0.25, 0.9206, 0.2839, 0.9854, 0.2968, 0.99, 0.25, 0.9206, 0.2161, 0.9239, 0.25, 0.99, 0.25, 0.9854, 0.2032, 0.9107, 0.1834, 0.9206, 0.2161, 0.9854, 0.2032, 0.9717, 0.1582, 0.8946, 0.1534, 0.9107, 0.1834, 0.9717, 0.1582, 0.9496, 0.1167, 0.873, 0.127, 0.8946, 0.1534, 0.9496, 0.1167, 0.9197, 0.08029, 0.8466, 0.1054, 0.873, 0.127, 0.9197, 0.08029, 0.8833, 0.05045, 0.8166, 0.08933, 0.8466, 0.1054, 0.8833, 0.05045, 0.8418, 0.02827, 0.7839, 0.07943, 0.8166, 0.08933, 0.8418, 0.02827, 0.7968, 0.01461, 0.75, 0.07609, 0.7839, 0.07943, 0.7968, 0.01461, 0.75, 0.01, 0.7161, 0.07943, 0.75, 0.07609, 0.75, 0.01, 0.7032, 0.01461, 0.6834, 0.08933, 0.7161, 0.07943, 0.7032, 0.01461, 0.6582, 0.02827, 0.6534, 0.1054, 0.6834, 0.08933, 0.6582, 0.02827, 0.6167, 0.05045, 0.627, 0.127, 0.6534, 0.1054, 0.6167, 0.05045, 0.5803, 0.08029, 0.6054, 0.1534, 0.627, 0.127, 0.5803, 0.08029, 0.5504, 0.1167, 0.5893, 0.1834, 0.6054, 0.1534, 0.5504, 0.1167, 0.5283, 0.1582, 0.5794, 0.2161, 0.5893, 0.1834, 0.5283, 0.1582, 0.5146, 0.2032, 0.5761, 0.25, 0.5794, 0.2161, 0.5146, 0.2032, 0.51, 0.25, 0.5794, 0.2839, 0.5761, 0.25, 0.51, 0.25, 0.5146, 0.2968, 0.5893, 0.3166, 0.5794, 0.2839, 0.5146, 0.2968, 0.5283, 0.3418, 0.6054, 0.3466, 0.5893, 0.3166, 0.5283, 0.3418, 0.5504, 0.3833, 0.627, 0.373, 0.6054, 0.3466, 0.5504, 0.3833, 0.5803, 0.4197, 0.6534, 0.3946, 0.627, 0.373, 0.5803, 0.4197, 0.6167, 0.4496, 0.6834, 0.4107, 0.6534, 0.3946, 0.6167, 0.4496, 0.6582, 0.4717, 0.7161, 0.4206, 0.6834, 0.4107, 0.6582, 0.4717, 0.7032, 0.4854, 0.75, 0.4239, 0.7161, 0.4206, 0.7032, 0.4854, 0.75, 0.49, 0.7161, 0.4206, 0.75, 0.4239, 0.7839, 0.4206, 0.8166, 0.4107, 0.8466, 0.3946, 0.873, 0.373, 0.8946, 0.3466, 0.9107, 0.3166, 0.9206, 0.2839, 0.9239, 0.25, 0.9206, 0.2161, 0.9107, 0.1834, 0.8946, 0.1534, 0.873, 0.127, 0.8466, 0.1054, 0.8166, 0.08933, 0.7839, 0.07943, 0.75, 0.07609, 0.7161, 0.07943, 0.6834, 0.08933, 0.6534, 0.1054, 0.627, 0.127, 0.6054, 0.1534, 0.5893, 0.1834, 0.5794, 0.2161, 0.5761, 0.25, 0.5794, 0.2839, 0.5893, 0.3166, 0.6054, 0.3466, 0.627, 0.373, 0.6534, 0.3946, 0.6834, 0.4107, 0.8166, 0.08933, 0.7839, 0.07943, 0.7839, 0.07943, 0.8166, 0.08933, 0.7839, 0.4206, 0.8166, 0.4107, 0.8166, 0.4107, 0.7839, 0.4206, 0.627, 0.373, 0.6534, 0.3946, 0.6534, 0.3946, 0.627, 0.373, 0.7839, 0.07943, 0.75, 0.07609, 0.75, 0.07609, 0.7839, 0.07943, 0.8166, 0.4107, 0.8466, 0.3946, 0.8466, 0.3946, 0.8166, 0.4107, 0.6534, 0.3946, 0.6834, 0.4107, 0.6834, 0.4107, 0.6534, 0.3946, 0.75, 0.07609, 0.7161, 0.07943, 0.7161, 0.07943, 0.75, 0.07609, 0.8466, 0.3946, 0.873, 0.373, 0.873, 0.373, 0.8466, 0.3946, 0.6834, 0.4107, 0.7161, 0.4206, 0.7161, 0.4206, 0.6834, 0.4107, 0.7161, 0.07943, 0.6834, 0.08933, 0.6834, 0.08933, 0.7161, 0.07943, 0.873, 0.373, 0.8946, 0.3466, 0.8946, 0.3466, 0.873, 0.373, 0.7161, 0.4206, 0.75, 0.4239, 0.75, 0.4239, 0.7161, 0.4206, 0.6834, 0.08933, 0.6534, 0.1054, 0.6534, 0.1054, 0.6834, 0.08933, 0.8946, 0.3466, 0.9107, 0.3166, 0.9107, 0.3166, 0.8946, 0.3466, 0.6534, 0.1054, 0.627, 0.127, 0.627, 0.127, 0.6534, 0.1054, 0.9107, 0.3166, 0.9206, 0.2839, 0.9206, 0.2839, 0.9107, 0.3166, 0.627, 0.127, 0.6054, 0.1534, 0.6054, 0.1534, 0.627, 0.127, 0.9206, 0.2839, 0.9239, 0.25, 0.9239, 0.25, 0.9206, 0.2839, 0.6054, 0.1534, 0.5893, 0.1834, 0.5893, 0.1834, 0.6054, 0.1534, 0.9239, 0.25, 0.9206, 0.2161, 0.9206, 0.2161, 0.9239, 0.25, 0.5893, 0.1834, 0.5794, 0.2161, 0.5794, 0.2161, 0.5893, 0.1834, 0.9206, 0.2161, 0.9107, 0.1834, 0.9107, 0.1834, 0.9206, 0.2161, 0.5794, 0.2161, 0.5761, 0.25, 0.5761, 0.25, 0.5794, 0.2161, 0.9107, 0.1834, 0.8946, 0.1534, 0.8946, 0.1534, 0.9107, 0.1834, 0.5761, 0.25, 0.5794, 0.2839, 0.5794, 0.2839, 0.5761, 0.25, 0.8946, 0.1534, 0.873, 0.127, 0.873, 0.127, 0.8946, 0.1534, 0.5794, 0.2839, 0.5893, 0.3166, 0.5893, 0.3166, 0.5794, 0.2839, 0.873, 0.127, 0.8466, 0.1054, 0.8466, 0.1054, 0.873, 0.127, 0.5893, 0.3166, 0.6054, 0.3466, 0.6054, 0.3466, 0.5893, 0.3166, 0.8466, 0.1054, 0.8166, 0.08933, 0.8166, 0.08933, 0.8466, 0.1054, 0.75, 0.4239, 0.7839, 0.4206, 0.7839, 0.4206, 0.75, 0.4239])
me_cube_002.materials.append(mat_material)
me_cube_002.materials.append(None)
me_cube_002.use_mirror_vertex_groups = False
me_cube_002.update()

# ---- objects
ob_head = bpy.data.objects.new('Head', me_cube_003)
ob_body = bpy.data.objects.new('Body', me_cube)
ob_tail = bpy.data.objects.new('Tail', me_cube_002)

# ---- transforms, parenting, visibility, modifiers, constraints
ob_head.location = (-0.3483, -0.02135, 0.4835)
ob_head.lock_rotations_4d = False
ob_head.empty_display_type = 'ARROWS'
ob_head.lineart.crease_threshold = 0.0
ob_body.location = (0.0, 0.0, 0.0)
ob_body.lock_rotations_4d = False
ob_body.empty_display_type = 'ARROWS'
ob_body.lineart.crease_threshold = 0.0
ob_tail.location = (0.0, 0.0, 0.0)
ob_tail.lock_rotations_4d = False
ob_tail.empty_display_type = 'ARROWS'
ob_tail.lineart.crease_threshold = 0.0

# ---- collection membership
col_head.objects.link(ob_head)
col_monster_body.objects.link(ob_body)
col_tail.objects.link(ob_tail)

# ---- scene / render settings (as saved in the file)
scene.frame_start = 1; scene.frame_end = 250; scene.frame_set(1)
scene.render.engine = 'BLENDER_EEVEE_NEXT'
scene.cycles.sampling_pattern = 'TABULATED_SOBOL'
scene.cycles.use_light_tree = False
scene.view_settings.view_transform = 'Filmic'
bpy.context.view_layer.update()

# ---- added for rendering (the .blend has no active camera and no usable light): camera, sun
cam_auto = bpy.data.cameras.new('AutoCamera')
cam_auto.lens = 50.0
cam_auto.sensor_width = 36.0
cam_auto.clip_end = 1000.0
ob_auto_camera = bpy.data.objects.new('AutoCamera', cam_auto)
scene.collection.objects.link(ob_auto_camera)
ob_auto_camera.location = (15.0861, -16.6663, 11.6495)
ob_auto_camera.rotation_euler = (1.09748, -7.21219e-08, 0.694738)
scene.camera = ob_auto_camera
light_auto_sun = bpy.data.lights.new('AutoSun', 'SUN')
light_auto_sun.energy = 3.0
light_auto_sun.angle = 0.0523599
ob_auto_sun = bpy.data.objects.new('AutoSun', light_auto_sun)
scene.collection.objects.link(ob_auto_sun)
ob_auto_sun.rotation_euler = (0.872665, 0.174533, 0.523599)
bpy.context.view_layer.update()
